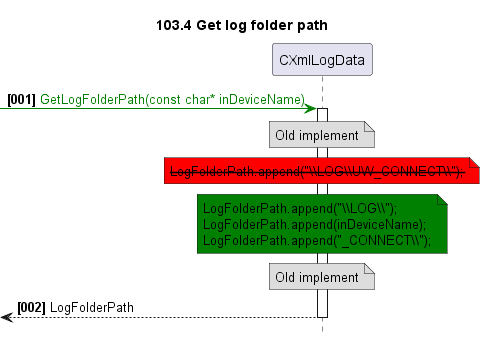

The diagram above was rendered by PlantUML. Its source (embedded in the PNG):
@startuml
skinparam noteBackgroundColor #DDDDDD
skinparam noteBorderColor #666666

autonumber "<b>[000]"
hide footbox
TITLE 103.4 Get log folder path

participant CXmlLogData as main
-[#green]>main++: <color green>GetLogFolderPath(const char* inDeviceName)
    NOTE OVER OF main
        Old implement
    END NOTE
    NOTE OVER OF main #red
        <strike>LogFolderPath.append("\\LOG\\UW_CONNECT\\");
    END NOTE
    NOTE OVER OF main #green
        LogFolderPath.append("\\LOG\\");
        LogFolderPath.append(inDeviceName);
        LogFolderPath.append("_CONNECT\\");
    END NOTE
    NOTE OVER OF main
        Old implement
    END NOTE
<--main--: LogFolderPath
@enduml